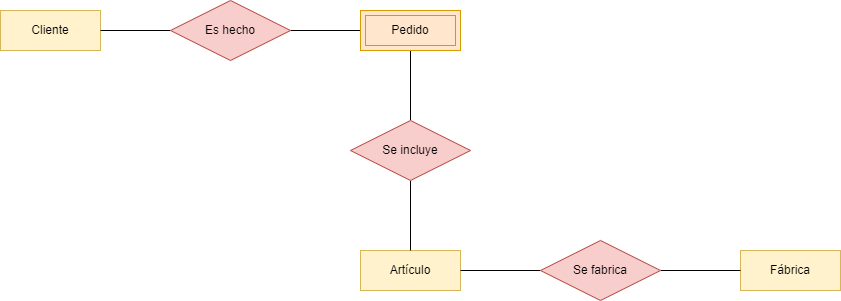

The diagram above was exported from draw.io. Its source (the exported page's mxGraphModel, read from the mxfile embedded in the PNG):
<mxGraphModel dx="1618" dy="859" grid="1" gridSize="10" guides="1" tooltips="1" connect="1" arrows="1" fold="1" page="1" pageScale="1" pageWidth="827" pageHeight="1169" math="0" shadow="0">
  <root>
    <mxCell id="0" />
    <mxCell id="1" parent="0" />
    <mxCell id="oKQblLMXM6TO_ElP0Y5Z-1" value="Cliente" style="whiteSpace=wrap;html=1;align=center;fillColor=#fff2cc;strokeColor=#d6b656;" parent="1" vertex="1">
      <mxGeometry x="80" y="320" width="100" height="40" as="geometry" />
    </mxCell>
    <mxCell id="oKQblLMXM6TO_ElP0Y5Z-2" value="Artículo" style="whiteSpace=wrap;html=1;align=center;fillColor=#fff2cc;strokeColor=#d6b656;" parent="1" vertex="1">
      <mxGeometry x="440" y="560" width="100" height="40" as="geometry" />
    </mxCell>
    <mxCell id="oKQblLMXM6TO_ElP0Y5Z-4" value="Fábrica" style="whiteSpace=wrap;html=1;align=center;fillColor=#fff2cc;strokeColor=#d6b656;" parent="1" vertex="1">
      <mxGeometry x="820" y="560" width="100" height="40" as="geometry" />
    </mxCell>
    <mxCell id="H07jggP6OhzcCo89xgbF-2" style="edgeStyle=orthogonalEdgeStyle;rounded=0;orthogonalLoop=1;jettySize=auto;html=1;entryX=0;entryY=0.5;entryDx=0;entryDy=0;endArrow=none;endFill=0;" parent="1" source="oKQblLMXM6TO_ElP0Y5Z-5" target="H07jggP6OhzcCo89xgbF-1" edge="1">
      <mxGeometry relative="1" as="geometry" />
    </mxCell>
    <mxCell id="H07jggP6OhzcCo89xgbF-3" style="edgeStyle=orthogonalEdgeStyle;rounded=0;orthogonalLoop=1;jettySize=auto;html=1;entryX=1;entryY=0.5;entryDx=0;entryDy=0;endArrow=none;endFill=0;" parent="1" source="oKQblLMXM6TO_ElP0Y5Z-5" target="oKQblLMXM6TO_ElP0Y5Z-1" edge="1">
      <mxGeometry relative="1" as="geometry" />
    </mxCell>
    <mxCell id="oKQblLMXM6TO_ElP0Y5Z-5" value="Es hecho" style="shape=rhombus;perimeter=rhombusPerimeter;whiteSpace=wrap;html=1;align=center;fillColor=#f8cecc;strokeColor=#b85450;" parent="1" vertex="1">
      <mxGeometry x="250" y="310" width="120" height="60" as="geometry" />
    </mxCell>
    <mxCell id="H07jggP6OhzcCo89xgbF-6" style="edgeStyle=orthogonalEdgeStyle;rounded=0;orthogonalLoop=1;jettySize=auto;html=1;entryX=0.5;entryY=1;entryDx=0;entryDy=0;endArrow=none;endFill=0;" parent="1" source="oKQblLMXM6TO_ElP0Y5Z-6" target="H07jggP6OhzcCo89xgbF-1" edge="1">
      <mxGeometry relative="1" as="geometry" />
    </mxCell>
    <mxCell id="H07jggP6OhzcCo89xgbF-7" style="edgeStyle=orthogonalEdgeStyle;rounded=0;orthogonalLoop=1;jettySize=auto;html=1;entryX=0.5;entryY=0;entryDx=0;entryDy=0;endArrow=none;endFill=0;" parent="1" source="oKQblLMXM6TO_ElP0Y5Z-6" target="oKQblLMXM6TO_ElP0Y5Z-2" edge="1">
      <mxGeometry relative="1" as="geometry" />
    </mxCell>
    <mxCell id="oKQblLMXM6TO_ElP0Y5Z-6" value="Se incluye" style="shape=rhombus;perimeter=rhombusPerimeter;whiteSpace=wrap;html=1;align=center;fillColor=#f8cecc;strokeColor=#b85450;" parent="1" vertex="1">
      <mxGeometry x="430" y="430" width="120" height="60" as="geometry" />
    </mxCell>
    <mxCell id="H07jggP6OhzcCo89xgbF-8" style="edgeStyle=orthogonalEdgeStyle;rounded=0;orthogonalLoop=1;jettySize=auto;html=1;entryX=0;entryY=0.5;entryDx=0;entryDy=0;endArrow=none;endFill=0;" parent="1" source="oKQblLMXM6TO_ElP0Y5Z-7" target="oKQblLMXM6TO_ElP0Y5Z-4" edge="1">
      <mxGeometry relative="1" as="geometry" />
    </mxCell>
    <mxCell id="H07jggP6OhzcCo89xgbF-9" style="edgeStyle=orthogonalEdgeStyle;rounded=0;orthogonalLoop=1;jettySize=auto;html=1;entryX=1;entryY=0.5;entryDx=0;entryDy=0;endArrow=none;endFill=0;" parent="1" source="oKQblLMXM6TO_ElP0Y5Z-7" target="oKQblLMXM6TO_ElP0Y5Z-2" edge="1">
      <mxGeometry relative="1" as="geometry" />
    </mxCell>
    <mxCell id="oKQblLMXM6TO_ElP0Y5Z-7" value="Se fabrica" style="shape=rhombus;perimeter=rhombusPerimeter;whiteSpace=wrap;html=1;align=center;fillColor=#f8cecc;strokeColor=#b85450;" parent="1" vertex="1">
      <mxGeometry x="620" y="550" width="120" height="60" as="geometry" />
    </mxCell>
    <mxCell id="H07jggP6OhzcCo89xgbF-1" value="Pedido" style="shape=ext;margin=3;double=1;whiteSpace=wrap;html=1;align=center;fillColor=#ffe6cc;strokeColor=#d79b00;" parent="1" vertex="1">
      <mxGeometry x="440" y="320" width="100" height="40" as="geometry" />
    </mxCell>
  </root>
</mxGraphModel>